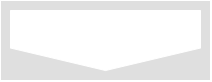

The diagram above was exported from draw.io. Its source (the exported page's mxGraphModel, read from the mxfile embedded in the PNG):
<mxGraphModel dx="616" dy="279" grid="1" gridSize="10" guides="1" tooltips="1" connect="1" arrows="1" fold="1" page="1" pageScale="1" pageWidth="3300" pageHeight="4681" math="0" shadow="0">
  <root>
    <mxCell id="0" />
    <mxCell id="1" parent="0" />
    <mxCell id="jXzJ_1lsqOffBJ6KCs-S-10" value="" style="rounded=0;whiteSpace=wrap;html=1;fillColor=#DFDFDF;strokeColor=#FFFFFF;" vertex="1" parent="1">
      <mxGeometry x="990" y="330" width="210" height="80" as="geometry" />
    </mxCell>
    <mxCell id="jXzJ_1lsqOffBJ6KCs-S-9" value="" style="shape=offPageConnector;whiteSpace=wrap;html=1;size=0.375;strokeColor=#FFFFFF;" vertex="1" parent="1">
      <mxGeometry x="1000" y="340" width="190" height="60" as="geometry" />
    </mxCell>
  </root>
</mxGraphModel>